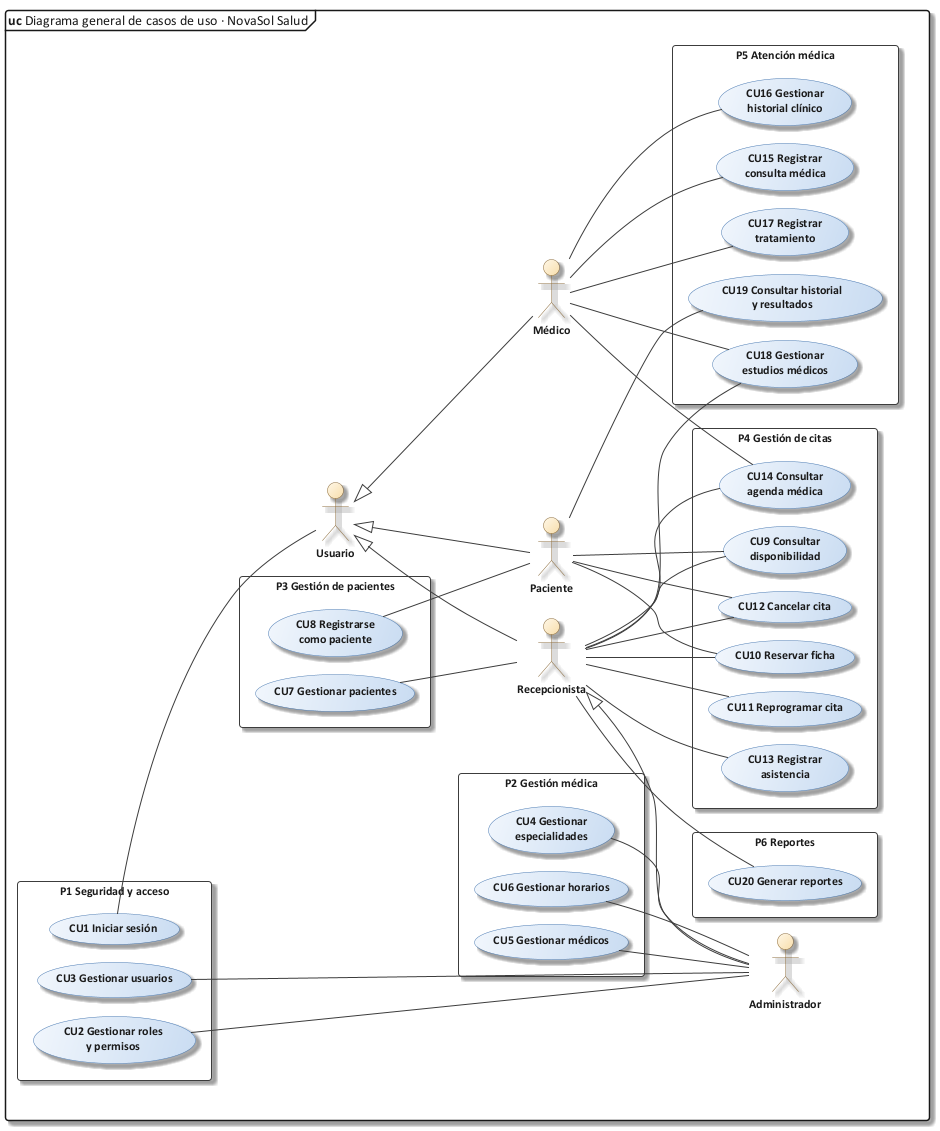

The diagram above was rendered by PlantUML. Its source (embedded in the PNG):
@startuml 10_cu_general
!include C:/Users/Sergio Estaca Paco/Desktop/HeadSalud/Docs/diagramas/estilo_ea.iuml
mainframe **uc** Diagrama general de casos de uso · NovaSol Salud
left to right direction
skinparam packageStyle rectangle
skinparam nodesep 18
skinparam ranksep 60

' Paquetes a la izquierda de los actores
package "P1 Seguridad y acceso" {
  usecase "CU1 Iniciar sesión" as CU1
  usecase "CU2 Gestionar roles\ny permisos" as CU2
  usecase "CU3 Gestionar usuarios" as CU3
}
package "P2 Gestión médica" {
  usecase "CU4 Gestionar\nespecialidades" as CU4
  usecase "CU5 Gestionar médicos" as CU5
  usecase "CU6 Gestionar horarios" as CU6
}
package "P3 Gestión de pacientes" {
  usecase "CU7 Gestionar pacientes" as CU7
  usecase "CU8 Registrarse\ncomo paciente" as CU8
}

actor "Usuario" as U
actor "Administrador" as A
actor "Recepcionista" as R
actor "Médico" as M
actor "Paciente" as P

' Paquetes a la derecha de los actores
package "P4 Gestión de citas" {
  usecase "CU9 Consultar\ndisponibilidad" as CU9
  usecase "CU10 Reservar ficha" as CU10
  usecase "CU11 Reprogramar cita" as CU11
  usecase "CU12 Cancelar cita" as CU12
  usecase "CU13 Registrar\nasistencia" as CU13
  usecase "CU14 Consultar\nagenda médica" as CU14
}
package "P5 Atención médica" {
  usecase "CU15 Registrar\nconsulta médica" as CU15
  usecase "CU16 Gestionar\nhistorial clínico" as CU16
  usecase "CU17 Registrar\ntratamiento" as CU17
  usecase "CU18 Gestionar\nestudios médicos" as CU18
  usecase "CU19 Consultar historial\ny resultados" as CU19
}
package "P6 Reportes" {
  usecase "CU20 Generar reportes" as CU20
}

' Generalización de actores
A -up-|> R
R -up-|> U
M -up-|> U
P -up-|> U

' Asociaciones con los paquetes de la izquierda
CU1 -- U
CU2 -- A
CU3 -- A
CU4 -- A
CU5 -- A
CU6 -- A
CU7 -- R
CU8 -- P

' Asociaciones con los paquetes de la derecha
R -- CU9
R -- CU10
R -- CU11
R -- CU12
R -- CU13
R -- CU14
R -- CU18
R -- CU20
M -- CU14
M -- CU15
M -- CU16
M -- CU17
M -- CU18
P -- CU9
P -- CU10
P -- CU12
P -- CU19
@enduml